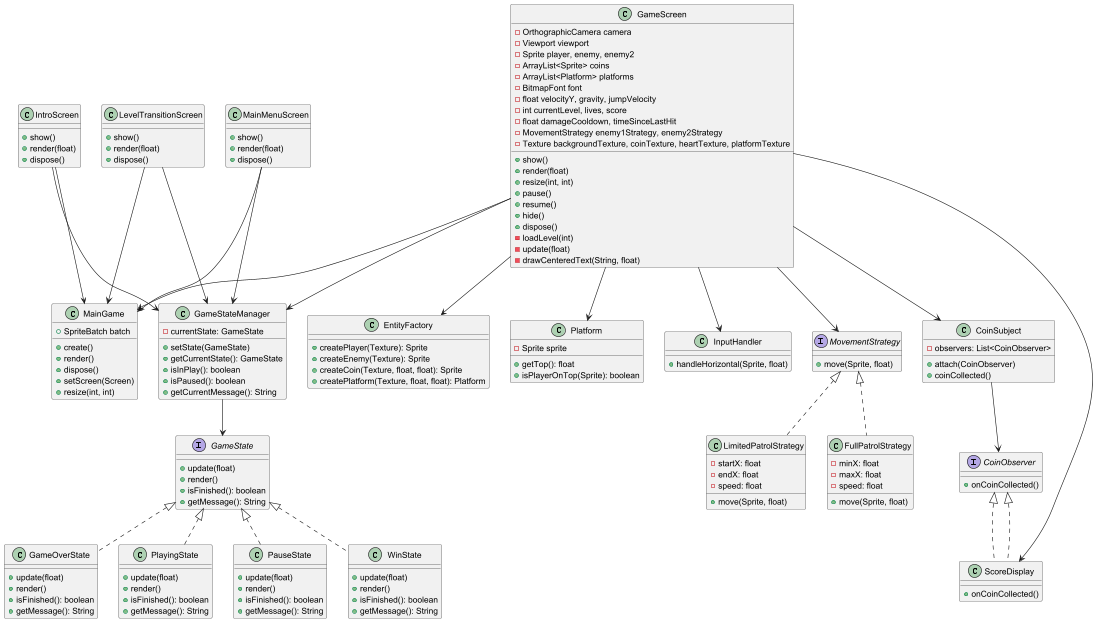

The diagram above was rendered by PlantUML. Its source (embedded in the PNG):
@startuml

' === Экранные классы ===
class GameScreen {
    -OrthographicCamera camera
    -Viewport viewport
    -Sprite player, enemy, enemy2
    -ArrayList<Sprite> coins
    -ArrayList<Platform> platforms
    -BitmapFont font
    -float velocityY, gravity, jumpVelocity
    -int currentLevel, lives, score
    -float damageCooldown, timeSinceLastHit
    -MovementStrategy enemy1Strategy, enemy2Strategy
    -Texture backgroundTexture, coinTexture, heartTexture, platformTexture
    +show()
    +render(float)
    +resize(int, int)
    +pause()
    +resume()
    +hide()
    +dispose()
    -loadLevel(int)
    -update(float)
    -drawCenteredText(String, float)
}
class IntroScreen {
    +show()
    +render(float)
    +dispose()
}
class LevelTransitionScreen {
    +show()
    +render(float)
    +dispose()
}
class MainMenuScreen {
    +show()
    +render(float)
    +dispose()
}
class MainGame

GameScreen --> MainGame
IntroScreen --> MainGame
LevelTransitionScreen --> MainGame
MainMenuScreen --> MainGame

class MainGame {
    +SpriteBatch batch
    +create()
    +render()
    +dispose()
    +setScreen(Screen)
    +resize(int, int)
}

class EntityFactory {
    +createPlayer(Texture): Sprite
    +createEnemy(Texture): Sprite
    +createCoin(Texture, float, float): Sprite
    +createPlatform(Texture, float, float): Platform
}
class Platform {
    -Sprite sprite
    +getTop(): float
    +isPlayerOnTop(Sprite): boolean
}
GameScreen --> EntityFactory
GameScreen --> Platform

class InputHandler {
    +handleHorizontal(Sprite, float)
}
GameScreen --> InputHandler

interface MovementStrategy {
    +move(Sprite, float)
}
class FullPatrolStrategy {
    -minX: float
    -maxX: float
    -speed: float
    +move(Sprite, float)
}
class LimitedPatrolStrategy {
    -startX: float
    -endX: float
    -speed: float
    +move(Sprite, float)
}
MovementStrategy <|.. FullPatrolStrategy
MovementStrategy <|.. LimitedPatrolStrategy
GameScreen --> MovementStrategy

' === State Pattern ===
interface GameState {
    +update(float)
    +render()
    +isFinished(): boolean
    +getMessage(): String
}
class GameStateManager {
    -currentState: GameState
    +setState(GameState)
    +getCurrentState(): GameState
    +isInPlay(): boolean
    +isPaused(): boolean
    +getCurrentMessage(): String
}
class PlayingState {
    +update(float)
    +render()
    +isFinished(): boolean
    +getMessage(): String
}
class PauseState {
    +update(float)
    +render()
    +isFinished(): boolean
    +getMessage(): String
}
class WinState {
    +update(float)
    +render()
    +isFinished(): boolean
    +getMessage(): String
}
class GameOverState {
    +update(float)
    +render()
    +isFinished(): boolean
    +getMessage(): String
}

GameState <|.. PlayingState
GameState <|.. PauseState
GameState <|.. WinState
GameState <|.. GameOverState
GameStateManager --> GameState
GameScreen --> GameStateManager

IntroScreen --> GameStateManager
LevelTransitionScreen --> GameStateManager
MainMenuScreen --> GameStateManager

interface CoinObserver {
    +onCoinCollected()
}
class CoinSubject {
    -observers: List<CoinObserver>
    +attach(CoinObserver)
    +coinCollected()
}
class ScoreDisplay implements CoinObserver {
    +onCoinCollected()
}
CoinObserver <|.. ScoreDisplay
CoinSubject --> CoinObserver
GameScreen --> CoinSubject
GameScreen --> ScoreDisplay

@enduml